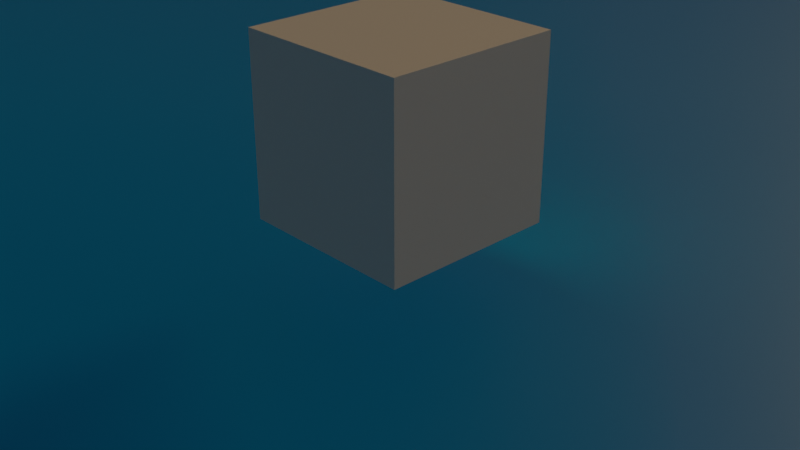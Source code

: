 # Source: Ocean.blend  (saved by Blender 4.4.30; exported with 4.5.12 LTS)
import bpy
from mathutils import Matrix  # noqa: F401  (used for matrix-valued properties, if any)

bpy.ops.wm.read_factory_settings(use_empty=True)
scene = bpy.context.scene
scene.name = 'Scene'

# ---- collections
col_collection = bpy.data.collections.new('Collection'); scene.collection.children.link(col_collection)

# ---- materials (node trees are filled in below, after node groups)
mat_material = bpy.data.materials.new('Material')
mat_material.alpha_threshold = 0.0
mat_material.roughness = 0.5
mat_material.line_color = (0.0, 0.0, 0.0, 1.0)
mat_material_001 = bpy.data.materials.new('Material.001')

# ---- material node trees
mat_material.use_nodes = True; mat_material.node_tree.nodes.clear()
_N = mat_material.node_tree.nodes; _L = mat_material.node_tree.links
n0 = _N.new('ShaderNodeOutputMaterial'); n0.name = 'Material Output'; n0.location = (300, 300)
n1 = _N.new('ShaderNodeBsdfPrincipled'); n1.name = 'Principled BSDF'; n1.location = (10, 300)
n1.inputs[3].default_value = 1.45
_L.new(n1.outputs[0], n0.inputs[0])
n0.is_active_output = True
mat_material_001.use_nodes = True; mat_material_001.node_tree.nodes.clear()
_N = mat_material_001.node_tree.nodes; _L = mat_material_001.node_tree.links
n0 = _N.new('ShaderNodeBsdfPrincipled'); n0.name = 'Principled BSDF'; n0.location = (10, 300)
n0.inputs[0].default_value = (0.0, 0.2673, 0.8006, 1.0)
n1 = _N.new('ShaderNodeOutputMaterial'); n1.name = 'Material Output'; n1.location = (300, 300)
_L.new(n0.outputs[0], n1.inputs[0])
n1.is_active_output = True

# ---- world
world_world = bpy.data.worlds.new('World'); scene.world = world_world
world_world.use_nodes = True; world_world.node_tree.nodes.clear()
_N = world_world.node_tree.nodes; _L = world_world.node_tree.links
n0 = _N.new('ShaderNodeOutputWorld'); n0.name = 'World Output'; n0.location = (300, 300)
n1 = _N.new('ShaderNodeBackground'); n1.name = 'Background'; n1.location = (51, 246)
n1.inputs[1].default_value = 0.15
n2 = _N.new('ShaderNodeTexSky'); n2.name = 'Sky Texture'; n2.location = (-224, 382)
n2.width = 222
n2.sun_size = 0.4381
n2.sun_elevation = 0.03142
n2.altitude = 1000.0
n2.air_density = 2.0
n2.dust_density = 3.0
n2.ozone_density = 2.0
_L.new(n1.outputs[0], n0.inputs[0])
_L.new(n2.outputs[0], n1.inputs[0])
n0.is_active_output = True
world_world.color = (0.05088, 0.05088, 0.05088)
world_world.sun_shadow_jitter_overblur = 0.0

# ---- cameras
cam_camera = bpy.data.cameras.new('Camera')
cam_camera.clip_end = 100.0
cam_camera.ortho_scale = 7.314

# ---- meshes
me_cube = bpy.data.meshes.new('Cube')
me_cube.from_pydata([(1.0, 1.0, 1.0), (1.0, 1.0, -1.0), (1.0, -1.0, 1.0), (1.0, -1.0, -1.0), (-1.0, 1.0, 1.0), (-1.0, 1.0, -1.0), (-1.0, -1.0, 1.0), (-1.0, -1.0, -1.0)], [], [(0, 4, 6, 2), (3, 2, 6, 7), (7, 6, 4, 5), (5, 1, 3, 7), (1, 0, 2, 3), (5, 4, 0, 1)])
_uv = me_cube.uv_layers.new(name='UVMap')
_uv.uv.foreach_set('vector', [0.625, 0.5, 0.875, 0.5, 0.875, 0.75, 0.625, 0.75, 0.375, 0.75, 0.625, 0.75, 0.625, 1.0, 0.375, 1.0, 0.375, 0.0, 0.625, 0.0, 0.625, 0.25, 0.375, 0.25, 0.125, 0.5, 0.375, 0.5, 0.375, 0.75, 0.125, 0.75, 0.375, 0.5, 0.625, 0.5, 0.625, 0.75, 0.375, 0.75, 0.375, 0.25, 0.625, 0.25, 0.625, 0.5, 0.375, 0.5])
me_cube.materials.append(mat_material)
me_cube.use_mirror_vertex_groups = False
me_cube.update()
me_plane = bpy.data.meshes.new('Plane')
me_plane.from_pydata([(-1.0, -1.0, 0.0), (1.0, -1.0, 0.0), (-1.0, 1.0, 0.0), (1.0, 1.0, 0.0)], [], [(0, 1, 3, 2)])
_uv = me_plane.uv_layers.new(name='UVMap')
_uv.uv.foreach_set('vector', [0.0, 0.0, 1.0, 0.0, 1.0, 1.0, 0.0, 1.0])
me_plane.materials.append(mat_material_001)
me_plane.update()

# ---- objects
ob_cube = bpy.data.objects.new('Cube', me_cube)
ob_camera = bpy.data.objects.new('Camera', cam_camera)
ob_plane = bpy.data.objects.new('Plane', me_plane)

# ---- transforms, parenting, visibility, modifiers, constraints
ob_cube.location = (0.0, 0.0, 0.979)
ob_cube.lock_rotations_4d = False
ob_cube.empty_display_type = 'ARROWS'
ob_cube.lineart.crease_threshold = 0.0
ob_camera.location = (7.359, -6.926, 4.958)
ob_camera.rotation_euler = (1.109, 0.0, 0.8149)
ob_camera.lock_rotations_4d = False
ob_camera.empty_display_type = 'ARROWS'
ob_camera.color = (0.0, 0.0, 0.0, 0.0)
ob_camera.display_type = 'WIRE'
ob_camera.lineart.crease_threshold = 0.0
ob_plane.location = (0.0, 0.0, 0.0)
ob_plane.scale = (1.788, 1.788, 1.788)
_m = ob_plane.modifiers.new('Ocean', 'OCEAN')
_m.size = 1.22
_m.use_foam = True
_m.resolution = 5
_m.viewport_resolution = 14
_m.spatial_size = 138
_m.wave_scale = 5.9
_m.choppiness = 1.68
_m.time = 0.71
_m.filepath = '//../../AppData/Local/Temp/blender_a10776/cache_ocean'

# ---- collection membership
col_collection.objects.link(ob_cube)
col_collection.objects.link(ob_camera)
col_collection.objects.link(ob_plane)

# ---- scene / render settings (as saved in the file)
scene.camera = ob_camera
scene.frame_start = 1; scene.frame_end = 250; scene.frame_set(24)
scene.render.engine = 'CYCLES'
bpy.context.view_layer.update()
